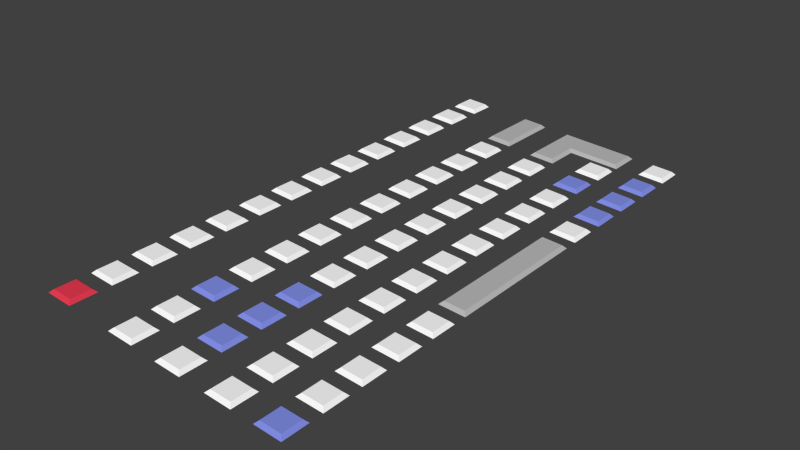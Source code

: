 # Source: knapper.blend  (saved by Blender 2.83.19; exported with 4.5.12 LTS)
import bpy
from mathutils import Matrix  # noqa: F401  (used for matrix-valued properties, if any)

bpy.ops.wm.read_factory_settings(use_empty=True)
scene = bpy.context.scene
scene.name = 'Scene'

# ---- collections
col_collection_1 = bpy.data.collections.new('Collection 1'); scene.collection.children.link(col_collection_1)

# ---- materials (node trees are filled in below, after node groups)
mat_material_001 = bpy.data.materials.new('Material.001')
mat_material_001.alpha_threshold = 0.0
mat_material_001.use_transparent_shadow = False
mat_material_001.diffuse_color = (1.0, 1.0, 1.0, 1.0)
mat_material_001.roughness = 0.5
mat_material_001.line_color = (0.0, 0.0, 0.0, 1.0)
mat_material_002 = bpy.data.materials.new('Material.002')
mat_material_002.alpha_threshold = 0.0
mat_material_002.use_transparent_shadow = False
mat_material_002.diffuse_color = (0.4969, 0.4969, 0.4969, 1.0)
mat_material_002.roughness = 0.5
mat_material_002.line_color = (0.0, 0.0, 0.0, 1.0)
mat_material_003 = bpy.data.materials.new('Material.003')
mat_material_003.alpha_threshold = 0.0
mat_material_003.use_transparent_shadow = False
mat_material_003.diffuse_color = (0.2234, 0.2738, 0.8, 1.0)
mat_material_003.roughness = 0.5
mat_material_003.line_color = (0.0, 0.0, 0.0, 1.0)
mat_material_004 = bpy.data.materials.new('Material.004')
mat_material_004.alpha_threshold = 0.0
mat_material_004.use_transparent_shadow = False
mat_material_004.diffuse_color = (0.8, 0.04557, 0.08211, 1.0)
mat_material_004.roughness = 0.5
mat_material_004.line_color = (0.0, 0.0, 0.0, 1.0)

# ---- material node trees

# ---- world
world_world = bpy.data.worlds.new('World'); scene.world = world_world
world_world.color = (0.05088, 0.05088, 0.05088)
world_world.use_sun_shadow = False
world_world.sun_shadow_jitter_overblur = 0.0
world_world.cycles.sampling_method = 'MANUAL'
world_world.cycles.sample_map_resolution = 256

# ---- meshes
me_cube_005 = bpy.data.meshes.new('Cube.005')
me_cube_005.from_pydata([(-9.092, 18.17, -0.09126), (-9.092, 19.7, -0.09126), (-7.558, 19.7, -0.09126), (-7.558, 18.17, -0.09126), (-9.325, 17.94, 0.1427), (-9.325, 19.94, 0.1427), (-7.325, 19.94, 0.1427), (-7.325, 17.94, 0.1427), (-9.092, 15.17, -0.09126), (-9.092, 16.7, -0.09126), (-7.558, 16.7, -0.09126), (-7.558, 15.17, -0.09126), (-9.325, 14.94, 0.1427), (-9.325, 16.94, 0.1427), (-7.325, 16.94, 0.1427), (-7.325, 14.94, 0.1427), (-9.092, 12.17, -0.09126), (-9.092, 13.7, -0.09126), (-7.558, 13.7, -0.09126), (-7.558, 12.17, -0.09126), (-9.325, 11.94, 0.1427), (-9.325, 13.94, 0.1427), (-7.325, 13.94, 0.1427), (-7.325, 11.94, 0.1427), (-9.092, 9.168, -0.09126), (-9.092, 10.7, -0.09126), (-7.558, 10.7, -0.09126), (-7.558, 9.168, -0.09126), (-9.325, 8.935, 0.1427), (-9.325, 10.94, 0.1427), (-7.325, 10.94, 0.1427), (-7.325, 8.935, 0.1427), (-9.092, 6.168, -0.09126), (-9.092, 7.702, -0.09126), (-7.558, 7.702, -0.09126), (-7.558, 6.168, -0.09126), (-9.325, 5.935, 0.1427), (-9.325, 7.935, 0.1427), (-7.325, 7.935, 0.1427), (-7.325, 5.935, 0.1427), (-9.092, -5.832, -0.09126), (-9.092, 4.698, -0.09126), (-7.558, 4.698, -0.09126), (-7.558, -5.832, -0.09126), (-9.325, -6.065, 0.1427), (-9.325, 4.931, 0.1427), (-7.325, 4.931, 0.1427), (-7.325, -6.065, 0.1427), (-9.092, -8.832, -0.09126), (-9.092, -7.298, -0.09126), (-7.558, -7.298, -0.09126), (-7.558, -8.832, -0.09126), (-9.325, -9.065, 0.1427), (-9.325, -7.065, 0.1427), (-7.325, -7.065, 0.1427), (-7.325, -9.065, 0.1427), (-9.092, -11.83, -0.09126), (-9.092, -10.3, -0.09126), (-7.558, -10.3, -0.09126), (-7.558, -11.83, -0.09126), (-9.325, -12.06, 0.1427), (-9.325, -10.06, 0.1427), (-7.325, -10.06, 0.1427), (-7.325, -12.06, 0.1427), (-9.092, -14.83, -0.09126), (-9.092, -13.3, -0.09126), (-7.558, -13.3, -0.09126), (-7.558, -14.83, -0.09126), (-9.325, -15.06, 0.1427), (-9.325, -13.06, 0.1427), (-7.325, -13.06, 0.1427), (-7.325, -15.06, 0.1427), (-9.092, -17.83, -0.09126), (-9.092, -16.3, -0.09126), (-7.558, -16.3, -0.09126), (-7.558, -17.83, -0.09126), (-9.325, -18.06, 0.1427), (-9.325, -16.06, 0.1427), (-7.325, -16.06, 0.1427), (-7.325, -18.06, 0.1427), (-9.092, -20.83, -0.09126), (-9.092, -19.3, -0.09126), (-7.558, -19.3, -0.09126), (-7.558, -20.83, -0.09126), (-9.325, -21.06, 0.1427), (-9.325, -19.06, 0.1427), (-7.325, -19.06, 0.1427), (-7.325, -21.06, 0.1427), (-5.45, 18.17, -0.09458), (-5.45, 19.7, -0.09458), (-3.916, 19.7, -0.09458), (-3.916, 18.17, -0.09458), (-5.683, 17.94, 0.1393), (-5.683, 19.94, 0.1393), (-3.683, 19.94, 0.1393), (-3.683, 17.94, 0.1393), (-5.45, 15.17, -0.09458), (-5.45, 16.7, -0.09458), (-3.916, 16.7, -0.09458), (-3.916, 15.17, -0.09458), (-5.683, 14.94, 0.1393), (-5.683, 16.94, 0.1393), (-3.683, 16.94, 0.1393), (-3.683, 14.94, 0.1393), (-5.45, 12.17, -0.09458), (-5.45, 13.7, -0.09458), (-3.916, 13.7, -0.09458), (-3.916, 12.17, -0.09458), (-5.683, 11.94, 0.1393), (-5.683, 13.94, 0.1393), (-3.683, 13.94, 0.1393), (-3.683, 11.94, 0.1393), (-5.45, 9.168, -0.09458), (-5.45, 10.7, -0.09458), (-3.916, 10.7, -0.09458), (-3.916, 9.168, -0.09458), (-5.683, 8.935, 0.1393), (-5.683, 10.94, 0.1393), (-3.683, 10.94, 0.1393), (-3.683, 8.935, 0.1393), (-5.45, 6.168, -0.09458), (-5.45, 7.702, -0.09458), (-3.916, 7.702, -0.09458), (-3.916, 6.168, -0.09458), (-5.683, 5.935, 0.1393), (-5.683, 7.935, 0.1393), (-3.683, 7.935, 0.1393), (-3.683, 5.935, 0.1393), (-5.45, 3.168, -0.09458), (-5.45, 4.702, -0.09458), (-3.916, 4.702, -0.09458), (-3.916, 3.168, -0.09458), (-5.683, 2.935, 0.1393), (-5.683, 4.935, 0.1393), (-3.683, 4.935, 0.1393), (-3.683, 2.935, 0.1393), (-5.45, 0.1678, -0.09458), (-5.45, 1.702, -0.09458), (-3.916, 1.702, -0.09458), (-3.916, 0.1678, -0.09458), (-5.683, -0.06495, 0.1393), (-5.683, 1.935, 0.1393), (-3.683, 1.935, 0.1393), (-3.683, -0.06495, 0.1393), (-5.45, -2.832, -0.09458), (-5.45, -1.298, -0.09458), (-3.916, -1.298, -0.09458), (-3.916, -2.832, -0.09458), (-5.683, -3.065, 0.1393), (-5.683, -1.065, 0.1393), (-3.683, -1.065, 0.1393), (-3.683, -3.065, 0.1393), (-5.45, -5.832, -0.09458), (-5.45, -4.298, -0.09458), (-3.916, -4.298, -0.09458), (-3.916, -5.832, -0.09458), (-5.683, -6.065, 0.1393), (-5.683, -4.065, 0.1393), (-3.683, -4.065, 0.1393), (-3.683, -6.065, 0.1393), (-5.45, -8.832, -0.09458), (-5.45, -7.298, -0.09458), (-3.916, -7.298, -0.09458), (-3.916, -8.832, -0.09458), (-5.683, -9.065, 0.1393), (-5.683, -7.065, 0.1393), (-3.683, -7.065, 0.1393), (-3.683, -9.065, 0.1393), (-5.45, -11.83, -0.09458), (-5.45, -10.3, -0.09458), (-3.916, -10.3, -0.09458), (-3.916, -11.83, -0.09458), (-5.683, -12.06, 0.1393), (-5.683, -10.06, 0.1393), (-3.683, -10.06, 0.1393), (-3.683, -12.06, 0.1393), (-5.45, -14.83, -0.09458), (-5.45, -13.3, -0.09458), (-3.916, -13.3, -0.09458), (-3.916, -14.83, -0.09458), (-5.683, -15.06, 0.1393), (-5.683, -13.06, 0.1393), (-3.683, -13.06, 0.1393), (-3.683, -15.06, 0.1393), (-5.45, -17.83, -0.09458), (-5.45, -16.3, -0.09458), (-3.916, -16.3, -0.09458), (-3.916, -17.83, -0.09458), (-5.683, -18.06, 0.1393), (-5.683, -16.06, 0.1393), (-3.683, -16.06, 0.1393), (-3.683, -18.06, 0.1393), (-1.492, 15.17, -0.07836), (-1.492, 16.7, -0.07836), (0.04196, 16.7, -0.07836), (0.04196, 15.17, -0.07836), (-1.725, 14.94, 0.1556), (-1.725, 16.94, 0.1556), (0.2747, 16.94, 0.1556), (0.2747, 14.94, 0.1556), (-1.492, 12.17, -0.07836), (-1.492, 13.7, -0.07836), (0.04196, 13.7, -0.07836), (0.04196, 12.17, -0.07836), (-1.725, 11.94, 0.1556), (-1.725, 13.94, 0.1556), (0.2747, 13.94, 0.1556), (0.2747, 11.94, 0.1556), (-1.492, 9.168, -0.07836), (-1.492, 10.7, -0.07836), (0.04196, 10.7, -0.07836), (0.04196, 9.168, -0.07836), (-1.725, 8.935, 0.1556), (-1.725, 10.94, 0.1556), (0.2747, 10.94, 0.1556), (0.2747, 8.935, 0.1556), (-1.492, 6.168, -0.07836), (-1.492, 7.702, -0.07836), (0.04196, 7.702, -0.07836), (0.04196, 6.168, -0.07836), (-1.725, 5.935, 0.1556), (-1.725, 7.935, 0.1556), (0.2747, 7.935, 0.1556), (0.2747, 5.935, 0.1556), (-1.492, 3.168, -0.07836), (-1.492, 4.702, -0.07836), (0.04196, 4.702, -0.07836), (0.04196, 3.168, -0.07836), (-1.725, 2.935, 0.1556), (-1.725, 4.935, 0.1556), (0.2747, 4.935, 0.1556), (0.2747, 2.935, 0.1556), (-1.492, 0.1678, -0.07836), (-1.492, 1.702, -0.07836), (0.04196, 1.702, -0.07836), (0.04196, 0.1678, -0.07836), (-1.725, -0.06495, 0.1556), (-1.725, 1.935, 0.1556), (0.2747, 1.935, 0.1556), (0.2747, -0.06495, 0.1556), (-1.492, -2.832, -0.07836), (-1.492, -1.298, -0.07836), (0.04196, -1.298, -0.07836), (0.04196, -2.832, -0.07836), (-1.725, -3.065, 0.1556), (-1.725, -1.065, 0.1556), (0.2747, -1.065, 0.1556), (0.2747, -3.065, 0.1556), (-1.492, -5.832, -0.07836), (-1.492, -4.298, -0.07836), (0.04196, -4.298, -0.07836), (0.04196, -5.832, -0.07836), (-1.725, -6.065, 0.1556), (-1.725, -4.065, 0.1556), (0.2747, -4.065, 0.1556), (0.2747, -6.065, 0.1556), (-1.492, -8.832, -0.07836), (-1.492, -7.298, -0.07836), (0.04196, -7.298, -0.07836), (0.04196, -8.832, -0.07836), (-1.725, -9.065, 0.1556), (-1.725, -7.065, 0.1556), (0.2747, -7.065, 0.1556), (0.2747, -9.065, 0.1556), (-1.492, -11.83, -0.07836), (-1.492, -10.3, -0.07836), (0.04196, -10.3, -0.07836), (0.04196, -11.83, -0.07836), (-1.725, -12.06, 0.1556), (-1.725, -10.06, 0.1556), (0.2747, -10.06, 0.1556), (0.2747, -12.06, 0.1556), (-1.492, -14.83, -0.07836), (-1.492, -13.3, -0.07836), (0.04196, -13.3, -0.07836), (0.04196, -14.83, -0.07836), (-1.725, -15.06, 0.1556), (-1.725, -13.06, 0.1556), (0.2747, -13.06, 0.1556), (0.2747, -15.06, 0.1556), (-1.492, -20.85, -0.07836), (-1.492, -16.3, -0.07836), (0.04196, -16.3, -0.07836), (0.04196, -20.85, -0.07836), (-1.725, -21.09, 0.1556), (-1.725, -16.06, 0.1556), (0.2747, -16.06, 0.1556), (0.2747, -21.09, 0.1556), (-1.725, -18.67, 0.1556), (-1.492, -18.89, -0.07836), (0.2747, -18.67, 0.1556), (0.04196, -18.89, -0.07836), (-5.439, -20.85, -0.09231), (-5.672, -21.09, 0.1416), (-5.672, -18.67, 0.1416), (-5.439, -18.89, -0.09231), (-1.492, 18.17, -0.07836), (-1.492, 19.7, -0.07836), (0.04196, 19.7, -0.07836), (0.04196, 18.17, -0.07836), (-1.725, 17.94, 0.1556), (-1.725, 19.94, 0.1556), (0.2747, 19.94, 0.1556), (0.2747, 17.94, 0.1556), (2.47, 18.17, -0.1382), (2.47, 19.7, -0.1382), (4.004, 19.7, -0.1382), (4.004, 18.17, -0.1382), (2.237, 17.94, 0.09573), (2.237, 19.94, 0.09573), (4.237, 19.94, 0.09573), (4.237, 17.94, 0.09573), (2.47, 15.17, -0.1382), (2.47, 16.7, -0.1382), (4.004, 16.7, -0.1382), (4.004, 15.17, -0.1382), (2.237, 14.94, 0.09573), (2.237, 16.94, 0.09573), (4.237, 16.94, 0.09573), (4.237, 14.94, 0.09573), (2.47, 12.17, -0.1382), (2.47, 13.7, -0.1382), (4.004, 13.7, -0.1382), (4.004, 12.17, -0.1382), (2.237, 11.94, 0.09573), (2.237, 13.94, 0.09573), (4.237, 13.94, 0.09573), (4.237, 11.94, 0.09573), (2.47, 9.168, -0.1382), (2.47, 10.7, -0.1382), (4.004, 10.7, -0.1382), (4.004, 9.168, -0.1382), (2.237, 8.935, 0.09573), (2.237, 10.94, 0.09573), (4.237, 10.94, 0.09573), (4.237, 8.935, 0.09573), (2.47, 6.168, -0.1382), (2.47, 7.702, -0.1382), (4.004, 7.702, -0.1382), (4.004, 6.168, -0.1382), (2.237, 5.935, 0.09573), (2.237, 7.935, 0.09573), (4.237, 7.935, 0.09573), (4.237, 5.935, 0.09573), (2.47, 3.168, -0.1382), (2.47, 4.702, -0.1382), (4.004, 4.702, -0.1382), (4.004, 3.168, -0.1382), (2.237, 2.935, 0.09573), (2.237, 4.935, 0.09573), (4.237, 4.935, 0.09573), (4.237, 2.935, 0.09573), (2.47, 0.1678, -0.1382), (2.47, 1.702, -0.1382), (4.004, 1.702, -0.1382), (4.004, 0.1678, -0.1382), (2.237, -0.06495, 0.09573), (2.237, 1.935, 0.09573), (4.237, 1.935, 0.09573), (4.237, -0.06495, 0.09573), (2.47, -2.832, -0.1382), (2.47, -1.298, -0.1382), (4.004, -1.298, -0.1382), (4.004, -2.832, -0.1382), (2.237, -3.065, 0.09573), (2.237, -1.065, 0.09573), (4.237, -1.065, 0.09573), (4.237, -3.065, 0.09573), (2.47, -5.832, -0.1382), (2.47, -4.298, -0.1382), (4.004, -4.298, -0.1382), (4.004, -5.832, -0.1382), (2.237, -6.065, 0.09573), (2.237, -4.065, 0.09573), (4.237, -4.065, 0.09573), (4.237, -6.065, 0.09573), (2.47, -8.832, -0.1382), (2.47, -7.298, -0.1382), (4.004, -7.298, -0.1382), (4.004, -8.832, -0.1382), (2.237, -9.065, 0.09573), (2.237, -7.065, 0.09573), (4.237, -7.065, 0.09573), (4.237, -9.065, 0.09573), (2.47, -11.83, -0.1382), (2.47, -10.3, -0.1382), (4.004, -10.3, -0.1382), (4.004, -11.83, -0.1382), (2.237, -12.06, 0.09573), (2.237, -10.06, 0.09573), (4.237, -10.06, 0.09573), (4.237, -12.06, 0.09573), (2.47, -14.83, -0.1382), (2.47, -13.3, -0.1382), (4.004, -13.3, -0.1382), (4.004, -14.83, -0.1382), (2.237, -15.06, 0.09573), (2.237, -13.06, 0.09573), (4.237, -13.06, 0.09573), (4.237, -15.06, 0.09573), (2.47, -20.83, -0.1382), (2.47, -16.31, -0.1382), (4.004, -16.31, -0.1382), (4.004, -20.83, -0.1382), (2.237, -21.06, 0.09573), (2.237, -16.07, 0.09573), (4.237, -16.07, 0.09573), (4.237, -21.06, 0.09573), (8.014, 18.17, -0.1763), (8.014, 19.7, -0.1763), (9.548, 19.7, -0.1763), (9.548, 18.17, -0.1763), (7.781, 17.94, 0.0576), (7.781, 19.94, 0.0576), (9.781, 19.94, 0.0576), (9.781, 17.94, 0.0576), (8.014, 15.17, -0.1763), (8.014, 16.7, -0.1763), (9.548, 16.7, -0.1763), (9.548, 15.17, -0.1763), (7.781, 14.94, 0.0576), (7.781, 16.94, 0.0576), (9.781, 16.94, 0.0576), (9.781, 14.94, 0.0576), (8.014, 12.17, -0.1763), (8.014, 13.7, -0.1763), (9.548, 13.7, -0.1763), (9.548, 12.17, -0.1763), (7.781, 11.94, 0.0576), (7.781, 13.94, 0.0576), (9.781, 13.94, 0.0576), (9.781, 11.94, 0.0576), (8.014, 9.168, -0.1763), (8.014, 10.7, -0.1763), (9.548, 10.7, -0.1763), (9.548, 9.168, -0.1763), (7.781, 8.935, 0.0576), (7.781, 10.94, 0.0576), (9.781, 10.94, 0.0576), (9.781, 8.935, 0.0576), (8.014, 6.168, -0.1763), (8.014, 7.702, -0.1763), (9.548, 7.702, -0.1763), (9.548, 6.168, -0.1763), (7.781, 5.935, 0.0576), (7.781, 7.935, 0.0576), (9.781, 7.935, 0.0576), (9.781, 5.935, 0.0576), (8.014, 3.168, -0.1763), (8.014, 4.702, -0.1763), (9.548, 4.702, -0.1763), (9.548, 3.168, -0.1763), (7.781, 2.935, 0.0576), (7.781, 4.935, 0.0576), (9.781, 4.935, 0.0576), (9.781, 2.935, 0.0576), (8.014, 0.1678, -0.1763), (8.014, 1.702, -0.1763), (9.548, 1.702, -0.1763), (9.548, 0.1678, -0.1763), (7.781, -0.06495, 0.0576), (7.781, 1.935, 0.0576), (9.781, 1.935, 0.0576), (9.781, -0.06495, 0.0576), (8.014, -2.832, -0.1763), (8.014, -1.298, -0.1763), (9.548, -1.298, -0.1763), (9.548, -2.832, -0.1763), (7.781, -3.065, 0.0576), (7.781, -1.065, 0.0576), (9.781, -1.065, 0.0576), (9.781, -3.065, 0.0576), (8.014, -5.832, -0.1763), (8.014, -4.298, -0.1763), (9.548, -4.298, -0.1763), (9.548, -5.832, -0.1763), (7.781, -6.065, 0.0576), (7.781, -4.065, 0.0576), (9.781, -4.065, 0.0576), (9.781, -6.065, 0.0576), (8.014, -8.832, -0.1763), (8.014, -7.298, -0.1763), (9.548, -7.298, -0.1763), (9.548, -8.832, -0.1763), (7.781, -9.065, 0.0576), (7.781, -7.065, 0.0576), (9.781, -7.065, 0.0576), (9.781, -9.065, 0.0576), (8.014, -11.83, -0.1763), (8.014, -10.3, -0.1763), (9.548, -10.3, -0.1763), (9.548, -11.83, -0.1763), (7.781, -12.06, 0.0576), (7.781, -10.06, 0.0576), (9.781, -10.06, 0.0576), (9.781, -12.06, 0.0576), (8.014, -14.83, -0.1763), (8.014, -13.3, -0.1763), (9.548, -13.3, -0.1763), (9.548, -14.83, -0.1763), (7.781, -15.06, 0.0576), (7.781, -13.06, 0.0576), (9.781, -13.06, 0.0576), (9.781, -15.06, 0.0576), (8.014, -17.83, -0.1763), (8.014, -16.3, -0.1763), (9.548, -16.3, -0.1763), (9.548, -17.83, -0.1763), (7.781, -18.06, 0.0576), (7.781, -16.06, 0.0576), (9.781, -16.06, 0.0576), (9.781, -18.06, 0.0576), (8.014, -20.83, -0.1763), (8.014, -19.3, -0.1763), (9.548, -19.3, -0.1763), (9.548, -20.83, -0.1763), (7.781, -21.06, 0.0576), (7.781, -19.06, 0.0576), (9.781, -19.06, 0.0576), (9.781, -21.06, 0.0576)], [], [(4, 5, 1, 0), (5, 6, 2, 1), (6, 7, 3, 2), (7, 4, 0, 3), (0, 1, 2, 3), (7, 6, 5, 4), (12, 13, 9, 8), (13, 14, 10, 9), (14, 15, 11, 10), (15, 12, 8, 11), (8, 9, 10, 11), (15, 14, 13, 12), (20, 21, 17, 16), (21, 22, 18, 17), (22, 23, 19, 18), (23, 20, 16, 19), (16, 17, 18, 19), (23, 22, 21, 20), (28, 29, 25, 24), (29, 30, 26, 25), (30, 31, 27, 26), (31, 28, 24, 27), (24, 25, 26, 27), (31, 30, 29, 28), (36, 37, 33, 32), (37, 38, 34, 33), (38, 39, 35, 34), (39, 36, 32, 35), (32, 33, 34, 35), (39, 38, 37, 36), (44, 45, 41, 40), (45, 46, 42, 41), (46, 47, 43, 42), (47, 44, 40, 43), (40, 41, 42, 43), (47, 46, 45, 44), (52, 53, 49, 48), (53, 54, 50, 49), (54, 55, 51, 50), (55, 52, 48, 51), (48, 49, 50, 51), (55, 54, 53, 52), (60, 61, 57, 56), (61, 62, 58, 57), (62, 63, 59, 58), (63, 60, 56, 59), (56, 57, 58, 59), (63, 62, 61, 60), (68, 69, 65, 64), (69, 70, 66, 65), (70, 71, 67, 66), (71, 68, 64, 67), (64, 65, 66, 67), (71, 70, 69, 68), (76, 77, 73, 72), (77, 78, 74, 73), (78, 79, 75, 74), (79, 76, 72, 75), (72, 73, 74, 75), (79, 78, 77, 76), (84, 85, 81, 80), (85, 86, 82, 81), (86, 87, 83, 82), (87, 84, 80, 83), (80, 81, 82, 83), (87, 86, 85, 84), (92, 93, 89, 88), (93, 94, 90, 89), (94, 95, 91, 90), (95, 92, 88, 91), (88, 89, 90, 91), (95, 94, 93, 92), (100, 101, 97, 96), (101, 102, 98, 97), (102, 103, 99, 98), (103, 100, 96, 99), (96, 97, 98, 99), (103, 102, 101, 100), (108, 109, 105, 104), (109, 110, 106, 105), (110, 111, 107, 106), (111, 108, 104, 107), (104, 105, 106, 107), (111, 110, 109, 108), (116, 117, 113, 112), (117, 118, 114, 113), (118, 119, 115, 114), (119, 116, 112, 115), (112, 113, 114, 115), (119, 118, 117, 116), (124, 125, 121, 120), (125, 126, 122, 121), (126, 127, 123, 122), (127, 124, 120, 123), (120, 121, 122, 123), (127, 126, 125, 124), (132, 133, 129, 128), (133, 134, 130, 129), (134, 135, 131, 130), (135, 132, 128, 131), (128, 129, 130, 131), (135, 134, 133, 132), (140, 141, 137, 136), (141, 142, 138, 137), (142, 143, 139, 138), (143, 140, 136, 139), (136, 137, 138, 139), (143, 142, 141, 140), (148, 149, 145, 144), (149, 150, 146, 145), (150, 151, 147, 146), (151, 148, 144, 147), (144, 145, 146, 147), (151, 150, 149, 148), (156, 157, 153, 152), (157, 158, 154, 153), (158, 159, 155, 154), (159, 156, 152, 155), (152, 153, 154, 155), (159, 158, 157, 156), (164, 165, 161, 160), (165, 166, 162, 161), (166, 167, 163, 162), (167, 164, 160, 163), (160, 161, 162, 163), (167, 166, 165, 164), (172, 173, 169, 168), (173, 174, 170, 169), (174, 175, 171, 170), (175, 172, 168, 171), (168, 169, 170, 171), (175, 174, 173, 172), (180, 181, 177, 176), (181, 182, 178, 177), (182, 183, 179, 178), (183, 180, 176, 179), (176, 177, 178, 179), (183, 182, 181, 180), (188, 189, 185, 184), (189, 190, 186, 185), (190, 191, 187, 186), (191, 188, 184, 187), (184, 185, 186, 187), (191, 190, 189, 188), (196, 197, 193, 192), (197, 198, 194, 193), (198, 199, 195, 194), (199, 196, 192, 195), (192, 193, 194, 195), (199, 198, 197, 196), (204, 205, 201, 200), (205, 206, 202, 201), (206, 207, 203, 202), (207, 204, 200, 203), (200, 201, 202, 203), (207, 206, 205, 204), (212, 213, 209, 208), (213, 214, 210, 209), (214, 215, 211, 210), (215, 212, 208, 211), (208, 209, 210, 211), (215, 214, 213, 212), (220, 221, 217, 216), (221, 222, 218, 217), (222, 223, 219, 218), (223, 220, 216, 219), (216, 217, 218, 219), (223, 222, 221, 220), (228, 229, 225, 224), (229, 230, 226, 225), (230, 231, 227, 226), (231, 228, 224, 227), (224, 225, 226, 227), (231, 230, 229, 228), (236, 237, 233, 232), (237, 238, 234, 233), (238, 239, 235, 234), (239, 236, 232, 235), (232, 233, 234, 235), (239, 238, 237, 236), (244, 245, 241, 240), (245, 246, 242, 241), (246, 247, 243, 242), (247, 244, 240, 243), (240, 241, 242, 243), (247, 246, 245, 244), (252, 253, 249, 248), (253, 254, 250, 249), (254, 255, 251, 250), (255, 252, 248, 251), (248, 249, 250, 251), (255, 254, 253, 252), (260, 261, 257, 256), (261, 262, 258, 257), (262, 263, 259, 258), (263, 260, 256, 259), (256, 257, 258, 259), (263, 262, 261, 260), (268, 269, 265, 264), (269, 270, 266, 265), (270, 271, 267, 266), (271, 268, 264, 267), (264, 265, 266, 267), (271, 270, 269, 268), (276, 277, 273, 272), (277, 278, 274, 273), (278, 279, 275, 274), (279, 276, 272, 275), (272, 273, 274, 275), (279, 278, 277, 276), (288, 285, 281, 289), (285, 286, 282, 281), (290, 287, 283, 291), (287, 284, 280, 283), (289, 281, 282, 291), (290, 286, 285, 288), (288, 289, 295, 294), (286, 290, 291, 282), (280, 289, 291, 283), (287, 290, 288, 284), (293, 294, 295, 292), (284, 288, 294, 293), (289, 280, 292, 295), (280, 284, 293, 292), (300, 301, 297, 296), (301, 302, 298, 297), (302, 303, 299, 298), (303, 300, 296, 299), (296, 297, 298, 299), (303, 302, 301, 300), (308, 309, 305, 304), (309, 310, 306, 305), (310, 311, 307, 306), (311, 308, 304, 307), (304, 305, 306, 307), (311, 310, 309, 308), (316, 317, 313, 312), (317, 318, 314, 313), (318, 319, 315, 314), (319, 316, 312, 315), (312, 313, 314, 315), (319, 318, 317, 316), (324, 325, 321, 320), (325, 326, 322, 321), (326, 327, 323, 322), (327, 324, 320, 323), (320, 321, 322, 323), (327, 326, 325, 324), (332, 333, 329, 328), (333, 334, 330, 329), (334, 335, 331, 330), (335, 332, 328, 331), (328, 329, 330, 331), (335, 334, 333, 332), (340, 341, 337, 336), (341, 342, 338, 337), (342, 343, 339, 338), (343, 340, 336, 339), (336, 337, 338, 339), (343, 342, 341, 340), (348, 349, 345, 344), (349, 350, 346, 345), (350, 351, 347, 346), (351, 348, 344, 347), (344, 345, 346, 347), (351, 350, 349, 348), (356, 357, 353, 352), (357, 358, 354, 353), (358, 359, 355, 354), (359, 356, 352, 355), (352, 353, 354, 355), (359, 358, 357, 356), (364, 365, 361, 360), (365, 366, 362, 361), (366, 367, 363, 362), (367, 364, 360, 363), (360, 361, 362, 363), (367, 366, 365, 364), (372, 373, 369, 368), (373, 374, 370, 369), (374, 375, 371, 370), (375, 372, 368, 371), (368, 369, 370, 371), (375, 374, 373, 372), (380, 381, 377, 376), (381, 382, 378, 377), (382, 383, 379, 378), (383, 380, 376, 379), (376, 377, 378, 379), (383, 382, 381, 380), (388, 389, 385, 384), (389, 390, 386, 385), (390, 391, 387, 386), (391, 388, 384, 387), (384, 385, 386, 387), (391, 390, 389, 388), (396, 397, 393, 392), (397, 398, 394, 393), (398, 399, 395, 394), (399, 396, 392, 395), (392, 393, 394, 395), (399, 398, 397, 396), (404, 405, 401, 400), (405, 406, 402, 401), (406, 407, 403, 402), (407, 404, 400, 403), (400, 401, 402, 403), (407, 406, 405, 404), (412, 413, 409, 408), (413, 414, 410, 409), (414, 415, 411, 410), (415, 412, 408, 411), (408, 409, 410, 411), (415, 414, 413, 412), (420, 421, 417, 416), (421, 422, 418, 417), (422, 423, 419, 418), (423, 420, 416, 419), (416, 417, 418, 419), (423, 422, 421, 420), (428, 429, 425, 424), (429, 430, 426, 425), (430, 431, 427, 426), (431, 428, 424, 427), (424, 425, 426, 427), (431, 430, 429, 428), (436, 437, 433, 432), (437, 438, 434, 433), (438, 439, 435, 434), (439, 436, 432, 435), (432, 433, 434, 435), (439, 438, 437, 436), (444, 445, 441, 440), (445, 446, 442, 441), (446, 447, 443, 442), (447, 444, 440, 443), (440, 441, 442, 443), (447, 446, 445, 444), (452, 453, 449, 448), (453, 454, 450, 449), (454, 455, 451, 450), (455, 452, 448, 451), (448, 449, 450, 451), (455, 454, 453, 452), (460, 461, 457, 456), (461, 462, 458, 457), (462, 463, 459, 458), (463, 460, 456, 459), (456, 457, 458, 459), (463, 462, 461, 460), (468, 469, 465, 464), (469, 470, 466, 465), (470, 471, 467, 466), (471, 468, 464, 467), (464, 465, 466, 467), (471, 470, 469, 468), (476, 477, 473, 472), (477, 478, 474, 473), (478, 479, 475, 474), (479, 476, 472, 475), (472, 473, 474, 475), (479, 478, 477, 476), (484, 485, 481, 480), (485, 486, 482, 481), (486, 487, 483, 482), (487, 484, 480, 483), (480, 481, 482, 483), (487, 486, 485, 484), (492, 493, 489, 488), (493, 494, 490, 489), (494, 495, 491, 490), (495, 492, 488, 491), (488, 489, 490, 491), (495, 494, 493, 492), (500, 501, 497, 496), (501, 502, 498, 497), (502, 503, 499, 498), (503, 500, 496, 499), (496, 497, 498, 499), (503, 502, 501, 500), (508, 509, 505, 504), (509, 510, 506, 505), (510, 511, 507, 506), (511, 508, 504, 507), (504, 505, 506, 507), (511, 510, 509, 508), (516, 517, 513, 512), (517, 518, 514, 513), (518, 519, 515, 514), (519, 516, 512, 515), (512, 513, 514, 515), (519, 518, 517, 516)])
me_cube_005.polygons.foreach_set('material_index', [2, 2, 2, 2, 2, 2, 0, 0, 0, 0, 0, 0, 0, 0, 0, 0, 0, 0, 0, 0, 0, 0, 0, 0, 0, 0, 0, 0, 0, 0, 1, 1, 1, 1, 1, 1, 0, 0, 0, 0, 0, 0, 2, 2, 2, 2, 2, 2, 2, 2, 2, 2, 2, 2, 2, 2, 2, 2, 2, 2, 0, 0, 0, 0, 0, 0, 0, 0, 0, 0, 0, 0, 0, 0, 0, 0, 0, 0, 0, 0, 0, 0, 0, 0, 0, 0, 0, 0, 0, 0, 0, 0, 0, 0, 0, 0, 0, 0, 0, 0, 0, 0, 0, 0, 0, 0, 0, 0, 0, 0, 0, 0, 0, 0, 0, 0, 0, 0, 0, 0, 0, 0, 0, 0, 0, 0, 0, 0, 0, 0, 0, 0, 2, 2, 2, 2, 2, 2, 0, 0, 0, 0, 0, 0, 2, 2, 2, 2, 2, 2, 2, 2, 2, 2, 2, 2, 2, 2, 2, 2, 2, 2, 0, 0, 0, 0, 0, 0, 0, 0, 0, 0, 0, 0, 0, 0, 0, 0, 0, 0, 0, 0, 0, 0, 0, 0, 0, 0, 0, 0, 0, 0, 0, 0, 0, 0, 0, 0, 0, 0, 0, 0, 0, 0, 0, 0, 0, 0, 0, 0, 1, 1, 1, 1, 1, 1, 1, 1, 1, 1, 1, 1, 1, 1, 0, 0, 0, 0, 0, 0, 0, 0, 0, 0, 0, 0, 0, 0, 0, 0, 0, 0, 2, 2, 2, 2, 2, 2, 0, 0, 0, 0, 0, 0, 0, 0, 0, 0, 0, 0, 0, 0, 0, 0, 0, 0, 0, 0, 0, 0, 0, 0, 0, 0, 0, 0, 0, 0, 0, 0, 0, 0, 0, 0, 0, 0, 0, 0, 0, 0, 0, 0, 0, 0, 0, 0, 0, 0, 0, 0, 0, 0, 1, 1, 0, 1, 1, 1, 3, 3, 3, 3, 3, 3, 0, 0, 0, 0, 0, 0, 0, 0, 0, 0, 0, 0, 0, 0, 0, 0, 0, 0, 0, 0, 0, 0, 0, 0, 0, 0, 0, 0, 0, 0, 0, 0, 0, 0, 0, 0, 0, 0, 0, 0, 0, 0, 0, 0, 0, 0, 0, 0, 0, 0, 0, 0, 0, 0, 0, 0, 0, 0, 0, 0, 0, 0, 0, 0, 0, 0, 0, 0, 0, 0, 0, 0, 0, 0, 0, 0, 0, 0])
me_cube_005.materials.append(mat_material_001)
me_cube_005.materials.append(mat_material_002)
me_cube_005.materials.append(mat_material_003)
me_cube_005.materials.append(mat_material_004)
me_cube_005.use_remesh_preserve_volume = False
me_cube_005.use_remesh_preserve_attributes = False
me_cube_005.use_mirror_vertex_groups = False
me_cube_005.update()

# ---- objects
ob_cube_000 = bpy.data.objects.new('Cube.000', me_cube_005)

# ---- transforms, parenting, visibility, modifiers, constraints
ob_cube_000.location = (-0.7244, -0.3852, -0.9477)
ob_cube_000.rotation_euler = (0.0, 0.06189, 0.0)
ob_cube_000.scale = (-0.02443, -0.02443, -0.02443)
ob_cube_000.lineart.crease_threshold = 0.0

# ---- collection membership
col_collection_1.objects.link(ob_cube_000)

# ---- scene / render settings (as saved in the file)
scene.frame_start = 1; scene.frame_end = 250; scene.frame_set(1)
scene.render.engine = 'BLENDER_EEVEE_NEXT'
scene.render.image_settings.color_depth = '16'
scene.render.image_settings.compression = 0
scene.render.resolution_percentage = 50
scene.render.dither_intensity = 0.0
scene.cycles.use_denoising = False
scene.cycles.samples = 10
scene.cycles.sampling_pattern = 'TABULATED_SOBOL'
scene.cycles.light_sampling_threshold = 0.0
scene.cycles.use_adaptive_sampling = False
scene.cycles.use_light_tree = False
scene.cycles.blur_glossy = 0.0
scene.cycles.volume_bounces = 1
scene.cycles.pixel_filter_type = 'GAUSSIAN'
scene.cycles.sample_clamp_indirect = 0.0
scene.view_settings.view_transform = 'Standard'
bpy.context.view_layer.update()

# ---- added for rendering (the .blend has no active camera and no usable light): camera, sun
cam_auto = bpy.data.cameras.new('AutoCamera')
cam_auto.lens = 50.0
cam_auto.sensor_width = 36.0
cam_auto.clip_end = 1000.0
ob_auto_camera = bpy.data.objects.new('AutoCamera', cam_auto)
scene.collection.objects.link(ob_auto_camera)
ob_auto_camera.location = (0.293254, -1.59903, -0.128497)
ob_auto_camera.rotation_euler = (1.09748, -7.21219e-08, 0.694738)
scene.camera = ob_auto_camera
light_auto_sun = bpy.data.lights.new('AutoSun', 'SUN')
light_auto_sun.energy = 3.0
light_auto_sun.angle = 0.0523599
ob_auto_sun = bpy.data.objects.new('AutoSun', light_auto_sun)
scene.collection.objects.link(ob_auto_sun)
ob_auto_sun.rotation_euler = (0.872665, 0.174533, 0.523599)
bpy.context.view_layer.update()
